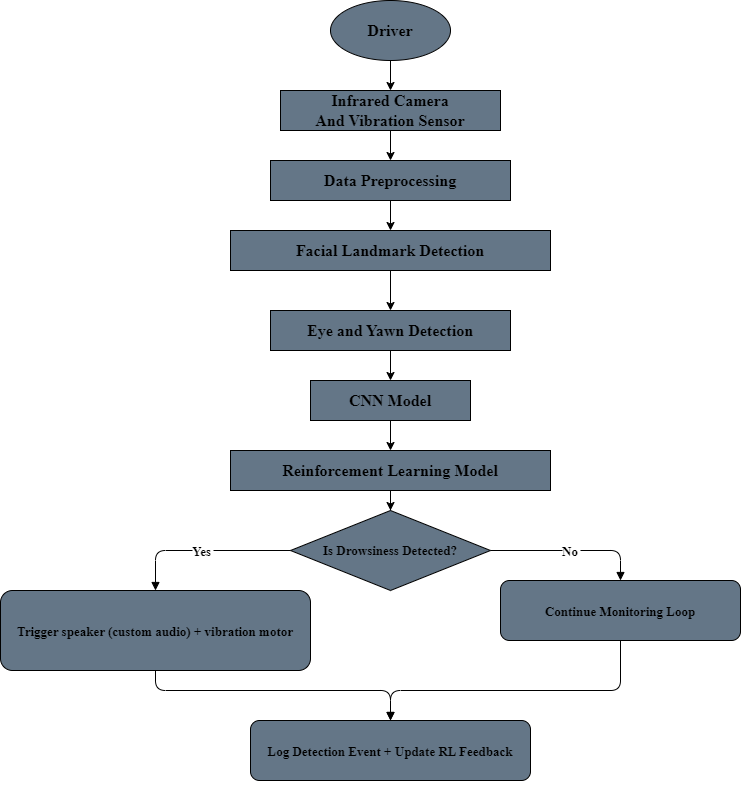

The diagram above was exported from draw.io. Its source (the exported page's mxGraphModel, read from the mxfile embedded in the PNG):
<mxGraphModel dx="2743" dy="1557" grid="1" gridSize="10" guides="1" tooltips="1" connect="1" arrows="1" fold="1" page="1" pageScale="1" pageWidth="850" pageHeight="1100" math="0" shadow="0">
  <root>
    <mxCell id="0" />
    <mxCell id="1" parent="0" />
    <mxCell id="jJ7PiJ90_cJoMRXFmgU3-1" style="rounded=0;orthogonalLoop=1;jettySize=auto;html=1;exitX=0.5;exitY=1;exitDx=0;exitDy=0;entryX=0.5;entryY=0;entryDx=0;entryDy=0;fontColor=#000000;fillColor=#647687;strokeColor=#000000;" parent="1" source="jJ7PiJ90_cJoMRXFmgU3-3" target="jJ7PiJ90_cJoMRXFmgU3-5" edge="1">
      <mxGeometry relative="1" as="geometry" />
    </mxCell>
    <mxCell id="jJ7PiJ90_cJoMRXFmgU3-3" value="&lt;font size=&quot;3&quot; face=&quot;Times New Roman&quot;&gt;&lt;b&gt;Driver&lt;/b&gt;&lt;/font&gt;" style="ellipse;whiteSpace=wrap;html=1;fillColor=#647687;fontColor=#000000;strokeColor=#000000;" parent="1" vertex="1">
      <mxGeometry x="380" y="30" width="120" height="60" as="geometry" />
    </mxCell>
    <mxCell id="jJ7PiJ90_cJoMRXFmgU3-4" value="" style="rounded=0;orthogonalLoop=1;jettySize=auto;html=1;exitX=0.5;exitY=1;exitDx=0;exitDy=0;fontColor=#000000;fillColor=#647687;strokeColor=#000000;" parent="1" source="jJ7PiJ90_cJoMRXFmgU3-5" target="jJ7PiJ90_cJoMRXFmgU3-9" edge="1">
      <mxGeometry relative="1" as="geometry" />
    </mxCell>
    <mxCell id="jJ7PiJ90_cJoMRXFmgU3-5" value="&lt;font size=&quot;3&quot; face=&quot;Times New Roman&quot;&gt;&lt;b&gt;Infrared Camera And&amp;nbsp;&lt;/b&gt;&lt;/font&gt;&lt;b style=&quot;font-family: &amp;quot;Times New Roman&amp;quot;; font-size: medium;&quot;&gt;Vibration Sensor&lt;/b&gt;" style="rounded=0;whiteSpace=wrap;html=1;fillColor=#647687;fontColor=#000000;strokeColor=#000000;" parent="1" vertex="1">
      <mxGeometry x="330" y="120" width="220" height="40" as="geometry" />
    </mxCell>
    <mxCell id="jJ7PiJ90_cJoMRXFmgU3-8" style="edgeStyle=orthogonalEdgeStyle;rounded=0;orthogonalLoop=1;jettySize=auto;html=1;entryX=0.5;entryY=0;entryDx=0;entryDy=0;fontColor=#000000;fillColor=#647687;strokeColor=#000000;" parent="1" source="jJ7PiJ90_cJoMRXFmgU3-9" target="jJ7PiJ90_cJoMRXFmgU3-11" edge="1">
      <mxGeometry relative="1" as="geometry" />
    </mxCell>
    <mxCell id="jJ7PiJ90_cJoMRXFmgU3-9" value="&lt;font size=&quot;3&quot; face=&quot;Times New Roman&quot;&gt;&lt;b&gt;Data Preprocessing&lt;/b&gt;&lt;/font&gt;" style="rounded=0;whiteSpace=wrap;html=1;fillColor=#647687;fontColor=#000000;strokeColor=#000000;" parent="1" vertex="1">
      <mxGeometry x="320" y="190" width="240" height="40" as="geometry" />
    </mxCell>
    <mxCell id="jJ7PiJ90_cJoMRXFmgU3-10" value="" style="edgeStyle=orthogonalEdgeStyle;rounded=0;orthogonalLoop=1;jettySize=auto;html=1;fontColor=#000000;fillColor=#647687;strokeColor=#000000;" parent="1" source="jJ7PiJ90_cJoMRXFmgU3-11" target="jJ7PiJ90_cJoMRXFmgU3-13" edge="1">
      <mxGeometry relative="1" as="geometry" />
    </mxCell>
    <mxCell id="jJ7PiJ90_cJoMRXFmgU3-11" value="&lt;font size=&quot;3&quot; face=&quot;Times New Roman&quot;&gt;&lt;b&gt;Facial Landmark Detection&lt;/b&gt;&lt;/font&gt;" style="rounded=0;whiteSpace=wrap;html=1;fillColor=#647687;fontColor=#000000;strokeColor=#000000;" parent="1" vertex="1">
      <mxGeometry x="280" y="260" width="320" height="40" as="geometry" />
    </mxCell>
    <mxCell id="jJ7PiJ90_cJoMRXFmgU3-12" value="" style="edgeStyle=orthogonalEdgeStyle;rounded=0;orthogonalLoop=1;jettySize=auto;html=1;fontColor=#000000;fillColor=#647687;strokeColor=#000000;" parent="1" source="jJ7PiJ90_cJoMRXFmgU3-13" target="jJ7PiJ90_cJoMRXFmgU3-15" edge="1">
      <mxGeometry relative="1" as="geometry" />
    </mxCell>
    <mxCell id="jJ7PiJ90_cJoMRXFmgU3-13" value="&lt;font size=&quot;3&quot; face=&quot;Times New Roman&quot;&gt;&lt;b&gt;Eye and Yawn Detection&lt;/b&gt;&lt;/font&gt;" style="rounded=0;whiteSpace=wrap;html=1;fillColor=#647687;fontColor=#000000;strokeColor=#000000;" parent="1" vertex="1">
      <mxGeometry x="320" y="340" width="240" height="40" as="geometry" />
    </mxCell>
    <mxCell id="jJ7PiJ90_cJoMRXFmgU3-14" value="" style="edgeStyle=orthogonalEdgeStyle;rounded=0;orthogonalLoop=1;jettySize=auto;html=1;fontColor=#000000;fillColor=#647687;strokeColor=#000000;" parent="1" source="jJ7PiJ90_cJoMRXFmgU3-15" target="jJ7PiJ90_cJoMRXFmgU3-17" edge="1">
      <mxGeometry relative="1" as="geometry" />
    </mxCell>
    <mxCell id="jJ7PiJ90_cJoMRXFmgU3-15" value="&lt;font size=&quot;3&quot; face=&quot;Times New Roman&quot;&gt;&lt;b&gt;CNN Model&lt;/b&gt;&lt;/font&gt;" style="rounded=0;whiteSpace=wrap;html=1;fillColor=#647687;fontColor=#000000;strokeColor=#000000;" parent="1" vertex="1">
      <mxGeometry x="360" y="410" width="160" height="40" as="geometry" />
    </mxCell>
    <mxCell id="jJ7PiJ90_cJoMRXFmgU3-16" value="" style="edgeStyle=orthogonalEdgeStyle;rounded=0;orthogonalLoop=1;jettySize=auto;html=1;fontColor=#000000;entryX=0.5;entryY=0;entryDx=0;entryDy=0;fillColor=#647687;strokeColor=#000000;" parent="1" source="jJ7PiJ90_cJoMRXFmgU3-17" target="jJ7PiJ90_cJoMRXFmgU3-34" edge="1">
      <mxGeometry relative="1" as="geometry">
        <mxPoint x="440" y="880" as="targetPoint" />
      </mxGeometry>
    </mxCell>
    <mxCell id="jJ7PiJ90_cJoMRXFmgU3-17" value="&lt;font size=&quot;3&quot; face=&quot;Times New Roman&quot;&gt;&lt;b&gt;Reinforcement Learning Model&lt;/b&gt;&lt;/font&gt;" style="rounded=0;whiteSpace=wrap;html=1;fillColor=#647687;fontColor=#000000;strokeColor=#000000;" parent="1" vertex="1">
      <mxGeometry x="280" y="480" width="320" height="40" as="geometry" />
    </mxCell>
    <mxCell id="jJ7PiJ90_cJoMRXFmgU3-34" value="Is Drowsiness Detected?" style="rhombus;whiteSpace=wrap;html=1;fillColor=#647687;fontFamily=Times New Roman;fontSize=13;fontStyle=1;fontColor=#000000;strokeColor=#000000;" parent="1" vertex="1">
      <mxGeometry x="340" y="540" width="200" height="80" as="geometry" />
    </mxCell>
    <mxCell id="jJ7PiJ90_cJoMRXFmgU3-35" value="Trigger speaker (custom audio) + vibration motor" style="rounded=1;fillColor=#647687;fontFamily=Times New Roman;fontSize=13;fontStyle=1;fontColor=#000000;strokeColor=#000000;" parent="1" vertex="1">
      <mxGeometry x="50" y="620" width="310" height="80" as="geometry" />
    </mxCell>
    <mxCell id="jJ7PiJ90_cJoMRXFmgU3-36" value="Continue Monitoring Loop" style="rounded=1;fillColor=#647687;fontFamily=Times New Roman;fontSize=13;fontStyle=1;fontColor=#000000;strokeColor=#000000;" parent="1" vertex="1">
      <mxGeometry x="550" y="610" width="240" height="60" as="geometry" />
    </mxCell>
    <mxCell id="jJ7PiJ90_cJoMRXFmgU3-37" value="Yes" style="edgeStyle=orthogonalEdgeStyle;endArrow=block;fontFamily=Times New Roman;fontSize=13;fontStyle=1;fontColor=#000000;exitX=0;exitY=0.5;exitDx=0;exitDy=0;entryX=0.5;entryY=0;entryDx=0;entryDy=0;fillColor=#647687;strokeColor=#000000;" parent="1" source="jJ7PiJ90_cJoMRXFmgU3-34" target="jJ7PiJ90_cJoMRXFmgU3-35" edge="1">
      <mxGeometry relative="1" as="geometry">
        <Array as="points">
          <mxPoint x="205" y="580" />
        </Array>
      </mxGeometry>
    </mxCell>
    <mxCell id="jJ7PiJ90_cJoMRXFmgU3-38" value="No" style="edgeStyle=orthogonalEdgeStyle;endArrow=block;fontFamily=Times New Roman;fontSize=13;fontStyle=1;exitX=1;exitY=0.5;exitDx=0;exitDy=0;entryX=0.5;entryY=0;entryDx=0;entryDy=0;fontColor=#000000;fillColor=#647687;strokeColor=#000000;" parent="1" source="jJ7PiJ90_cJoMRXFmgU3-34" target="jJ7PiJ90_cJoMRXFmgU3-36" edge="1">
      <mxGeometry relative="1" as="geometry">
        <Array as="points">
          <mxPoint x="670" y="580" />
        </Array>
      </mxGeometry>
    </mxCell>
    <mxCell id="jJ7PiJ90_cJoMRXFmgU3-39" style="edgeStyle=orthogonalEdgeStyle;endArrow=block;fontFamily=Times New Roman;fontSize=13;fontStyle=1;fontColor=#000000;exitX=0.5;exitY=1;exitDx=0;exitDy=0;entryX=0.5;entryY=0;entryDx=0;entryDy=0;fillColor=#647687;strokeColor=#000000;" parent="1" source="jJ7PiJ90_cJoMRXFmgU3-41" edge="1" target="jJ7PiJ90_cJoMRXFmgU3-41">
      <mxGeometry relative="1" as="geometry">
        <mxPoint x="470" y="850" as="targetPoint" />
        <Array as="points" />
        <mxPoint x="220" y="770" as="sourcePoint" />
      </mxGeometry>
    </mxCell>
    <mxCell id="0rWv4l13fxlrggIbuv9a-2" style="edgeStyle=orthogonalEdgeStyle;endArrow=block;fontFamily=Times New Roman;fontSize=13;fontStyle=1;fontColor=#000000;exitX=0.5;exitY=1;exitDx=0;exitDy=0;entryX=0.5;entryY=0;entryDx=0;entryDy=0;fillColor=#647687;strokeColor=#000000;" edge="1" parent="1" source="jJ7PiJ90_cJoMRXFmgU3-36" target="jJ7PiJ90_cJoMRXFmgU3-41">
      <mxGeometry relative="1" as="geometry">
        <mxPoint x="560" y="870" as="targetPoint" />
        <Array as="points">
          <mxPoint x="670" y="720" />
          <mxPoint x="440" y="720" />
        </Array>
        <mxPoint x="590" y="810" as="sourcePoint" />
      </mxGeometry>
    </mxCell>
    <mxCell id="0rWv4l13fxlrggIbuv9a-3" value="" style="edgeStyle=orthogonalEdgeStyle;endArrow=block;fontFamily=Times New Roman;fontSize=13;fontStyle=1;fontColor=#000000;exitX=0.5;exitY=1;exitDx=0;exitDy=0;fillColor=#647687;strokeColor=#000000;" edge="1" parent="1" source="jJ7PiJ90_cJoMRXFmgU3-35" target="jJ7PiJ90_cJoMRXFmgU3-41">
      <mxGeometry relative="1" as="geometry">
        <mxPoint x="470" y="850" as="targetPoint" />
        <Array as="points">
          <mxPoint x="205" y="720" />
          <mxPoint x="440" y="720" />
        </Array>
        <mxPoint x="205" y="730" as="sourcePoint" />
      </mxGeometry>
    </mxCell>
    <mxCell id="jJ7PiJ90_cJoMRXFmgU3-41" value="Log Detection Event + Update RL Feedback" style="rounded=1;fillColor=#647687;fontFamily=Times New Roman;fontSize=13;fontStyle=1;fontColor=#000000;strokeColor=#000000;" parent="1" vertex="1">
      <mxGeometry x="300" y="750" width="280" height="60" as="geometry" />
    </mxCell>
  </root>
</mxGraphModel>